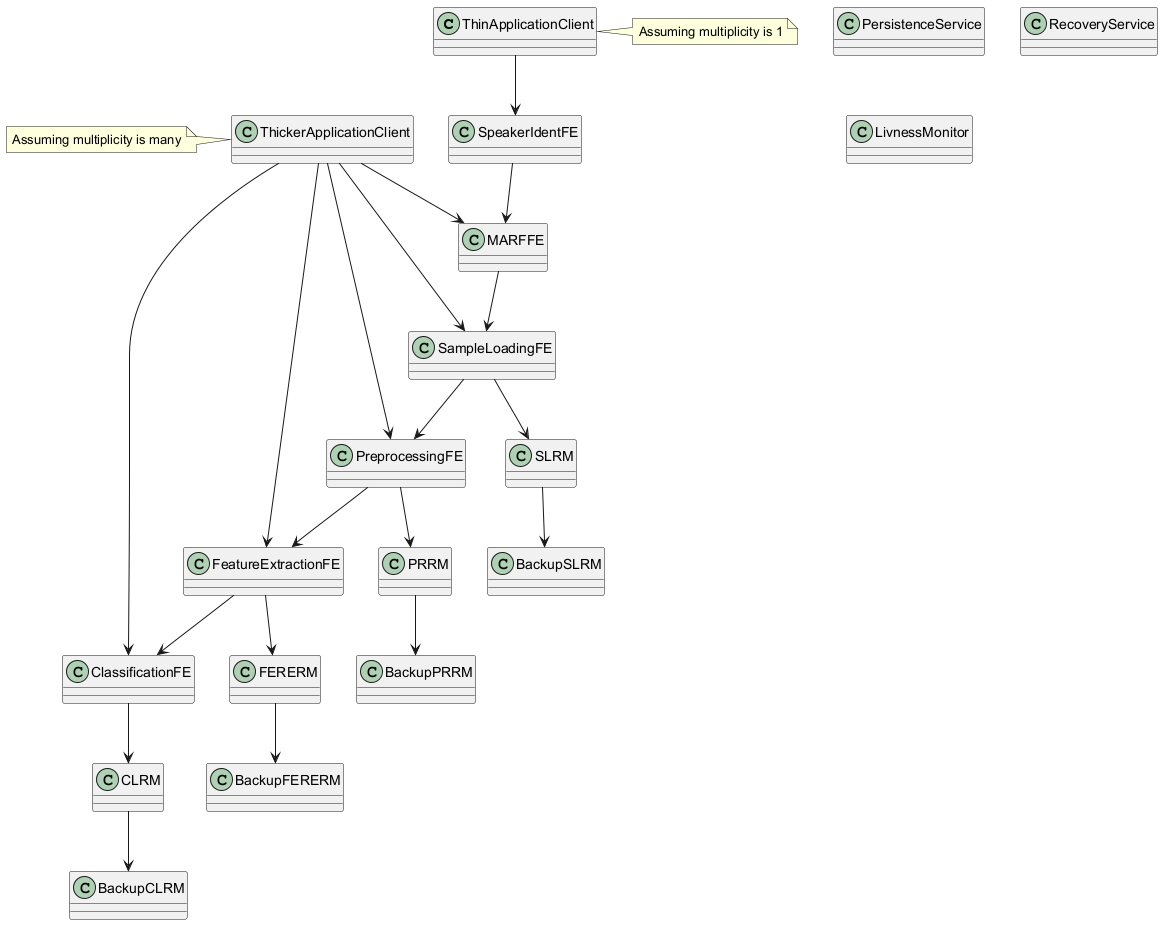

The diagram above was rendered by PlantUML. Its source (embedded in the PNG):
@startuml
class ThinApplicationClient
class ThickerApplicationClient
class SpeakerIdentFE
class MARFFE
class SampleLoadingFE
class PreprocessingFE
class FeatureExtractionFE
class ClassificationFE
class PersistenceService
class RecoveryService
class LivnessMonitor
class SLRM
class BackupSLRM
class PRRM
class BackupPRRM
class FERERM
class BackupFERERM
class CLRM
class BackupCLRM

ThinApplicationClient --> SpeakerIdentFE
ThickerApplicationClient --> MARFFE
ThickerApplicationClient --> SampleLoadingFE
ThickerApplicationClient --> PreprocessingFE
ThickerApplicationClient --> FeatureExtractionFE
ThickerApplicationClient --> ClassificationFE

SpeakerIdentFE --> MARFFE
MARFFE --> SampleLoadingFE
SampleLoadingFE --> PreprocessingFE
PreprocessingFE --> FeatureExtractionFE
FeatureExtractionFE --> ClassificationFE

SampleLoadingFE --> SLRM
PreprocessingFE --> PRRM
FeatureExtractionFE --> FERERM
ClassificationFE --> CLRM

SLRM --> BackupSLRM
PRRM --> BackupPRRM
FERERM --> BackupFERERM
CLRM --> BackupCLRM

note right of ThinApplicationClient: Assuming multiplicity is 1
note left of ThickerApplicationClient: Assuming multiplicity is many
@enduml